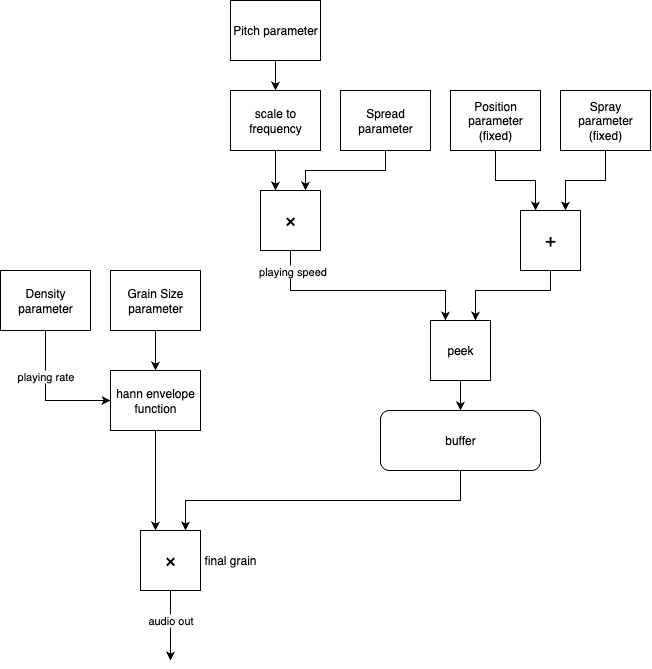

The diagram above was exported from draw.io. Its source (the exported page's mxGraphModel, read from the mxfile embedded in the PNG):
<mxGraphModel dx="776" dy="1490" grid="1" gridSize="10" guides="1" tooltips="1" connect="1" arrows="1" fold="1" page="1" pageScale="1" pageWidth="850" pageHeight="1100" math="0" shadow="0">
  <root>
    <mxCell id="0" />
    <mxCell id="1" parent="0" />
    <mxCell id="csfSE7lS2_zBAli_HCwn-18" style="edgeStyle=orthogonalEdgeStyle;rounded=0;orthogonalLoop=1;jettySize=auto;html=1;exitX=0.5;exitY=1;exitDx=0;exitDy=0;entryX=0.75;entryY=0;entryDx=0;entryDy=0;" edge="1" parent="1" source="csfSE7lS2_zBAli_HCwn-1" target="csfSE7lS2_zBAli_HCwn-16">
      <mxGeometry relative="1" as="geometry" />
    </mxCell>
    <mxCell id="csfSE7lS2_zBAli_HCwn-1" value="buffer" style="rounded=1;whiteSpace=wrap;html=1;" vertex="1" parent="1">
      <mxGeometry x="440" y="430" width="160" height="60" as="geometry" />
    </mxCell>
    <mxCell id="csfSE7lS2_zBAli_HCwn-8" value="" style="edgeStyle=orthogonalEdgeStyle;rounded=0;orthogonalLoop=1;jettySize=auto;html=1;" edge="1" parent="1" source="csfSE7lS2_zBAli_HCwn-4" target="csfSE7lS2_zBAli_HCwn-7">
      <mxGeometry relative="1" as="geometry" />
    </mxCell>
    <mxCell id="csfSE7lS2_zBAli_HCwn-4" value="Pitch parameter" style="rounded=0;whiteSpace=wrap;html=1;" vertex="1" parent="1">
      <mxGeometry x="290" y="20" width="90" height="60" as="geometry" />
    </mxCell>
    <mxCell id="csfSE7lS2_zBAli_HCwn-9" value="" style="edgeStyle=orthogonalEdgeStyle;rounded=0;orthogonalLoop=1;jettySize=auto;html=1;entryX=0.25;entryY=0;entryDx=0;entryDy=0;" edge="1" parent="1" source="csfSE7lS2_zBAli_HCwn-7" target="csfSE7lS2_zBAli_HCwn-22">
      <mxGeometry relative="1" as="geometry">
        <mxPoint x="450" y="180" as="targetPoint" />
      </mxGeometry>
    </mxCell>
    <mxCell id="csfSE7lS2_zBAli_HCwn-7" value="scale to frequency" style="rounded=0;whiteSpace=wrap;html=1;" vertex="1" parent="1">
      <mxGeometry x="290" y="110" width="90" height="60" as="geometry" />
    </mxCell>
    <mxCell id="csfSE7lS2_zBAli_HCwn-15" value="playing rate" style="edgeStyle=orthogonalEdgeStyle;rounded=0;orthogonalLoop=1;jettySize=auto;html=1;entryX=0;entryY=0.5;entryDx=0;entryDy=0;exitX=0.5;exitY=1;exitDx=0;exitDy=0;" edge="1" parent="1" source="csfSE7lS2_zBAli_HCwn-11" target="csfSE7lS2_zBAli_HCwn-13">
      <mxGeometry x="-0.3143" relative="1" as="geometry">
        <mxPoint as="offset" />
      </mxGeometry>
    </mxCell>
    <mxCell id="csfSE7lS2_zBAli_HCwn-11" value="Density parameter" style="rounded=0;whiteSpace=wrap;html=1;" vertex="1" parent="1">
      <mxGeometry x="60" y="290" width="90" height="60" as="geometry" />
    </mxCell>
    <mxCell id="csfSE7lS2_zBAli_HCwn-14" style="edgeStyle=orthogonalEdgeStyle;rounded=0;orthogonalLoop=1;jettySize=auto;html=1;exitX=0.5;exitY=1;exitDx=0;exitDy=0;" edge="1" parent="1" source="csfSE7lS2_zBAli_HCwn-12" target="csfSE7lS2_zBAli_HCwn-13">
      <mxGeometry relative="1" as="geometry" />
    </mxCell>
    <mxCell id="csfSE7lS2_zBAli_HCwn-12" value="Grain Size parameter" style="rounded=0;whiteSpace=wrap;html=1;" vertex="1" parent="1">
      <mxGeometry x="170" y="290" width="90" height="60" as="geometry" />
    </mxCell>
    <mxCell id="csfSE7lS2_zBAli_HCwn-17" style="edgeStyle=orthogonalEdgeStyle;rounded=0;orthogonalLoop=1;jettySize=auto;html=1;exitX=0.5;exitY=1;exitDx=0;exitDy=0;entryX=0.25;entryY=0;entryDx=0;entryDy=0;" edge="1" parent="1" source="csfSE7lS2_zBAli_HCwn-13" target="csfSE7lS2_zBAli_HCwn-16">
      <mxGeometry relative="1" as="geometry" />
    </mxCell>
    <mxCell id="csfSE7lS2_zBAli_HCwn-13" value="hann envelope function" style="whiteSpace=wrap;html=1;" vertex="1" parent="1">
      <mxGeometry x="170" y="390" width="90" height="60" as="geometry" />
    </mxCell>
    <mxCell id="csfSE7lS2_zBAli_HCwn-65" style="edgeStyle=orthogonalEdgeStyle;rounded=0;orthogonalLoop=1;jettySize=auto;html=1;exitX=0.5;exitY=1;exitDx=0;exitDy=0;" edge="1" parent="1" source="csfSE7lS2_zBAli_HCwn-16">
      <mxGeometry relative="1" as="geometry">
        <mxPoint x="230.05263157894734" y="680" as="targetPoint" />
      </mxGeometry>
    </mxCell>
    <mxCell id="csfSE7lS2_zBAli_HCwn-66" value="audio out" style="edgeLabel;html=1;align=center;verticalAlign=middle;resizable=0;points=[];" vertex="1" connectable="0" parent="csfSE7lS2_zBAli_HCwn-65">
      <mxGeometry x="0.1439" y="-2" relative="1" as="geometry">
        <mxPoint x="1" y="-10" as="offset" />
      </mxGeometry>
    </mxCell>
    <mxCell id="csfSE7lS2_zBAli_HCwn-16" value="&lt;span style=&quot;font-family: &amp;quot;Google Sans&amp;quot;, Roboto, Arial, sans-serif; font-size: 20px; text-align: start;&quot;&gt;×&lt;/span&gt;" style="whiteSpace=wrap;html=1;" vertex="1" parent="1">
      <mxGeometry x="200" y="550" width="60" height="60" as="geometry" />
    </mxCell>
    <mxCell id="csfSE7lS2_zBAli_HCwn-37" style="edgeStyle=orthogonalEdgeStyle;rounded=0;orthogonalLoop=1;jettySize=auto;html=1;exitX=0.5;exitY=1;exitDx=0;exitDy=0;entryX=0.75;entryY=0;entryDx=0;entryDy=0;" edge="1" parent="1" source="csfSE7lS2_zBAli_HCwn-19" target="csfSE7lS2_zBAli_HCwn-22">
      <mxGeometry relative="1" as="geometry" />
    </mxCell>
    <mxCell id="csfSE7lS2_zBAli_HCwn-19" value="Spread parameter" style="rounded=0;whiteSpace=wrap;html=1;" vertex="1" parent="1">
      <mxGeometry x="400" y="110" width="90" height="60" as="geometry" />
    </mxCell>
    <mxCell id="csfSE7lS2_zBAli_HCwn-27" style="edgeStyle=orthogonalEdgeStyle;rounded=0;orthogonalLoop=1;jettySize=auto;html=1;exitX=0.5;exitY=1;exitDx=0;exitDy=0;entryX=0.25;entryY=0;entryDx=0;entryDy=0;" edge="1" parent="1" source="csfSE7lS2_zBAli_HCwn-22" target="csfSE7lS2_zBAli_HCwn-34">
      <mxGeometry relative="1" as="geometry">
        <Array as="points">
          <mxPoint x="350" y="310" />
          <mxPoint x="505" y="310" />
        </Array>
      </mxGeometry>
    </mxCell>
    <mxCell id="csfSE7lS2_zBAli_HCwn-36" value="playing speed" style="edgeLabel;html=1;align=center;verticalAlign=middle;resizable=0;points=[];" vertex="1" connectable="0" parent="csfSE7lS2_zBAli_HCwn-27">
      <mxGeometry x="-0.8206" y="1" relative="1" as="geometry">
        <mxPoint as="offset" />
      </mxGeometry>
    </mxCell>
    <mxCell id="csfSE7lS2_zBAli_HCwn-22" value="&lt;div style=&quot;text-align: start;&quot;&gt;&lt;font style=&quot;color: rgb(0, 0, 0);&quot; face=&quot;Google Sans, Roboto, Arial, sans-serif&quot;&gt;&lt;span style=&quot;font-size: 20px;&quot;&gt;×&lt;/span&gt;&lt;/font&gt;&lt;/div&gt;" style="whiteSpace=wrap;html=1;" vertex="1" parent="1">
      <mxGeometry x="320" y="210" width="60" height="60" as="geometry" />
    </mxCell>
    <mxCell id="csfSE7lS2_zBAli_HCwn-23" style="edgeStyle=orthogonalEdgeStyle;rounded=0;orthogonalLoop=1;jettySize=auto;html=1;exitX=0.5;exitY=1;exitDx=0;exitDy=0;" edge="1" parent="1" source="csfSE7lS2_zBAli_HCwn-22" target="csfSE7lS2_zBAli_HCwn-22">
      <mxGeometry relative="1" as="geometry" />
    </mxCell>
    <mxCell id="csfSE7lS2_zBAli_HCwn-28" style="edgeStyle=orthogonalEdgeStyle;rounded=0;orthogonalLoop=1;jettySize=auto;html=1;exitX=0.5;exitY=1;exitDx=0;exitDy=0;entryX=0.25;entryY=0;entryDx=0;entryDy=0;" edge="1" parent="1" source="csfSE7lS2_zBAli_HCwn-24" target="csfSE7lS2_zBAli_HCwn-25">
      <mxGeometry relative="1" as="geometry" />
    </mxCell>
    <mxCell id="csfSE7lS2_zBAli_HCwn-24" value="Position parameter&lt;div&gt;(fixed)&lt;/div&gt;" style="rounded=0;whiteSpace=wrap;html=1;" vertex="1" parent="1">
      <mxGeometry x="510" y="110" width="90" height="60" as="geometry" />
    </mxCell>
    <mxCell id="csfSE7lS2_zBAli_HCwn-32" style="edgeStyle=orthogonalEdgeStyle;rounded=0;orthogonalLoop=1;jettySize=auto;html=1;exitX=0.5;exitY=1;exitDx=0;exitDy=0;entryX=0.75;entryY=0;entryDx=0;entryDy=0;" edge="1" parent="1" source="csfSE7lS2_zBAli_HCwn-25" target="csfSE7lS2_zBAli_HCwn-34">
      <mxGeometry relative="1" as="geometry">
        <Array as="points">
          <mxPoint x="610" y="310" />
          <mxPoint x="535" y="310" />
        </Array>
      </mxGeometry>
    </mxCell>
    <mxCell id="csfSE7lS2_zBAli_HCwn-25" value="&lt;div style=&quot;text-align: start;&quot;&gt;&lt;font style=&quot;color: rgb(0, 0, 0);&quot; face=&quot;Google Sans, Roboto, Arial, sans-serif&quot;&gt;&lt;span style=&quot;font-size: 20px;&quot;&gt;+&lt;/span&gt;&lt;/font&gt;&lt;/div&gt;" style="whiteSpace=wrap;html=1;" vertex="1" parent="1">
      <mxGeometry x="580" y="230" width="60" height="60" as="geometry" />
    </mxCell>
    <mxCell id="csfSE7lS2_zBAli_HCwn-31" style="edgeStyle=orthogonalEdgeStyle;rounded=0;orthogonalLoop=1;jettySize=auto;html=1;exitX=0.5;exitY=1;exitDx=0;exitDy=0;entryX=0.75;entryY=0;entryDx=0;entryDy=0;" edge="1" parent="1" source="csfSE7lS2_zBAli_HCwn-30" target="csfSE7lS2_zBAli_HCwn-25">
      <mxGeometry relative="1" as="geometry" />
    </mxCell>
    <mxCell id="csfSE7lS2_zBAli_HCwn-30" value="Spray parameter&lt;div&gt;(fixed)&lt;/div&gt;" style="rounded=0;whiteSpace=wrap;html=1;" vertex="1" parent="1">
      <mxGeometry x="620" y="110" width="90" height="60" as="geometry" />
    </mxCell>
    <mxCell id="csfSE7lS2_zBAli_HCwn-38" style="edgeStyle=orthogonalEdgeStyle;rounded=0;orthogonalLoop=1;jettySize=auto;html=1;exitX=0.5;exitY=1;exitDx=0;exitDy=0;" edge="1" parent="1" source="csfSE7lS2_zBAli_HCwn-34" target="csfSE7lS2_zBAli_HCwn-1">
      <mxGeometry relative="1" as="geometry" />
    </mxCell>
    <mxCell id="csfSE7lS2_zBAli_HCwn-34" value="peek" style="rounded=0;whiteSpace=wrap;html=1;" vertex="1" parent="1">
      <mxGeometry x="490" y="340" width="60" height="60" as="geometry" />
    </mxCell>
    <mxCell id="csfSE7lS2_zBAli_HCwn-59" value="final grain" style="text;html=1;align=center;verticalAlign=middle;whiteSpace=wrap;rounded=0;" vertex="1" parent="1">
      <mxGeometry x="260" y="565" width="60" height="30" as="geometry" />
    </mxCell>
  </root>
</mxGraphModel>